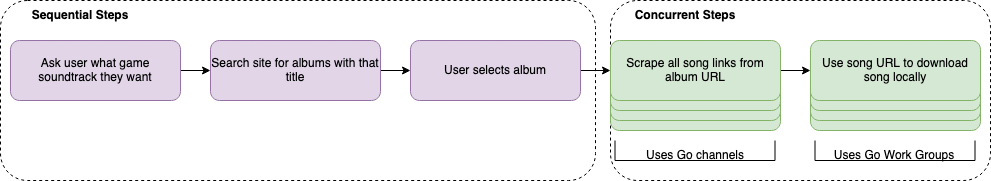

The diagram above was exported from draw.io. Its source (the exported page's mxGraphModel, read from the mxfile embedded in the PNG):
<mxGraphModel dx="1061" dy="694" grid="1" gridSize="10" guides="1" tooltips="1" connect="1" arrows="1" fold="1" page="1" pageScale="1" pageWidth="1169" pageHeight="826" background="none" math="0" shadow="0">
  <root>
    <mxCell id="0" />
    <mxCell id="1" parent="0" />
    <mxCell id="_bgQCL3UxjKEp7L_UhAu-67" value="Scrape all song links from album URL" style="rounded=1;whiteSpace=wrap;html=1;fillColor=#d5e8d4;strokeColor=#82b366;" vertex="1" parent="1">
      <mxGeometry x="910" y="400" width="170" height="60" as="geometry" />
    </mxCell>
    <mxCell id="_bgQCL3UxjKEp7L_UhAu-68" value="Scrape all song links from album URL" style="rounded=1;whiteSpace=wrap;html=1;fillColor=#d5e8d4;strokeColor=#82b366;" vertex="1" parent="1">
      <mxGeometry x="910" y="390" width="170" height="60" as="geometry" />
    </mxCell>
    <mxCell id="_bgQCL3UxjKEp7L_UhAu-69" value="Scrape all song links from album URL" style="rounded=1;whiteSpace=wrap;html=1;fillColor=#d5e8d4;strokeColor=#82b366;" vertex="1" parent="1">
      <mxGeometry x="910" y="380" width="170" height="60" as="geometry" />
    </mxCell>
    <mxCell id="_bgQCL3UxjKEp7L_UhAu-54" value="" style="rounded=1;whiteSpace=wrap;html=1;dashed=1;fillColor=none;" vertex="1" parent="1">
      <mxGeometry x="710" y="330" width="380" height="180" as="geometry" />
    </mxCell>
    <mxCell id="_bgQCL3UxjKEp7L_UhAu-66" value="Scrape all song links from album URL" style="rounded=1;whiteSpace=wrap;html=1;fillColor=#d5e8d4;strokeColor=#82b366;" vertex="1" parent="1">
      <mxGeometry x="710" y="400" width="170" height="60" as="geometry" />
    </mxCell>
    <mxCell id="_bgQCL3UxjKEp7L_UhAu-65" value="Scrape all song links from album URL" style="rounded=1;whiteSpace=wrap;html=1;fillColor=#d5e8d4;strokeColor=#82b366;" vertex="1" parent="1">
      <mxGeometry x="710" y="390" width="170" height="60" as="geometry" />
    </mxCell>
    <mxCell id="_bgQCL3UxjKEp7L_UhAu-64" value="Scrape all song links from album URL" style="rounded=1;whiteSpace=wrap;html=1;fillColor=#d5e8d4;strokeColor=#82b366;" vertex="1" parent="1">
      <mxGeometry x="710" y="380" width="170" height="60" as="geometry" />
    </mxCell>
    <mxCell id="_bgQCL3UxjKEp7L_UhAu-49" style="edgeStyle=orthogonalEdgeStyle;rounded=0;orthogonalLoop=1;jettySize=auto;html=1;exitX=1;exitY=0.5;exitDx=0;exitDy=0;entryX=0;entryY=0.5;entryDx=0;entryDy=0;" edge="1" parent="1" source="_bgQCL3UxjKEp7L_UhAu-42" target="_bgQCL3UxjKEp7L_UhAu-43">
      <mxGeometry relative="1" as="geometry" />
    </mxCell>
    <mxCell id="_bgQCL3UxjKEp7L_UhAu-42" value="Ask user what game soundtrack they want" style="rounded=1;whiteSpace=wrap;html=1;fillColor=#e1d5e7;strokeColor=#9673a6;" vertex="1" parent="1">
      <mxGeometry x="110" y="370" width="170" height="60" as="geometry" />
    </mxCell>
    <mxCell id="_bgQCL3UxjKEp7L_UhAu-50" style="edgeStyle=orthogonalEdgeStyle;rounded=0;orthogonalLoop=1;jettySize=auto;html=1;exitX=1;exitY=0.5;exitDx=0;exitDy=0;entryX=0;entryY=0.5;entryDx=0;entryDy=0;" edge="1" parent="1" source="_bgQCL3UxjKEp7L_UhAu-43" target="_bgQCL3UxjKEp7L_UhAu-44">
      <mxGeometry relative="1" as="geometry" />
    </mxCell>
    <mxCell id="_bgQCL3UxjKEp7L_UhAu-43" value="Search site for albums with that title" style="rounded=1;whiteSpace=wrap;html=1;fillColor=#e1d5e7;strokeColor=#9673a6;" vertex="1" parent="1">
      <mxGeometry x="310" y="370" width="170" height="60" as="geometry" />
    </mxCell>
    <mxCell id="_bgQCL3UxjKEp7L_UhAu-51" style="edgeStyle=orthogonalEdgeStyle;rounded=0;orthogonalLoop=1;jettySize=auto;html=1;exitX=1;exitY=0.5;exitDx=0;exitDy=0;entryX=0;entryY=0.5;entryDx=0;entryDy=0;" edge="1" parent="1" source="_bgQCL3UxjKEp7L_UhAu-44" target="_bgQCL3UxjKEp7L_UhAu-45">
      <mxGeometry relative="1" as="geometry" />
    </mxCell>
    <mxCell id="_bgQCL3UxjKEp7L_UhAu-44" value="User selects album" style="rounded=1;whiteSpace=wrap;html=1;fillColor=#e1d5e7;strokeColor=#9673a6;" vertex="1" parent="1">
      <mxGeometry x="510" y="370" width="170" height="60" as="geometry" />
    </mxCell>
    <mxCell id="_bgQCL3UxjKEp7L_UhAu-52" style="edgeStyle=orthogonalEdgeStyle;rounded=0;orthogonalLoop=1;jettySize=auto;html=1;exitX=1;exitY=0.5;exitDx=0;exitDy=0;entryX=0;entryY=0.5;entryDx=0;entryDy=0;" edge="1" parent="1" source="_bgQCL3UxjKEp7L_UhAu-45" target="_bgQCL3UxjKEp7L_UhAu-46">
      <mxGeometry relative="1" as="geometry" />
    </mxCell>
    <mxCell id="_bgQCL3UxjKEp7L_UhAu-45" value="Scrape all song links from album URL" style="rounded=1;whiteSpace=wrap;html=1;fillColor=#d5e8d4;strokeColor=#82b366;" vertex="1" parent="1">
      <mxGeometry x="710" y="370" width="170" height="60" as="geometry" />
    </mxCell>
    <mxCell id="_bgQCL3UxjKEp7L_UhAu-46" value="Use song URL to download song locally" style="rounded=1;whiteSpace=wrap;html=1;fillColor=#d5e8d4;strokeColor=#82b366;" vertex="1" parent="1">
      <mxGeometry x="910" y="370" width="170" height="60" as="geometry" />
    </mxCell>
    <mxCell id="_bgQCL3UxjKEp7L_UhAu-53" value="" style="rounded=1;whiteSpace=wrap;html=1;dashed=1;fillColor=none;" vertex="1" parent="1">
      <mxGeometry x="100" y="330" width="595" height="180" as="geometry" />
    </mxCell>
    <mxCell id="_bgQCL3UxjKEp7L_UhAu-55" value="&lt;b&gt;Sequential Steps&lt;br&gt;&lt;/b&gt;" style="text;html=1;strokeColor=none;fillColor=none;align=center;verticalAlign=middle;whiteSpace=wrap;rounded=0;dashed=1;" vertex="1" parent="1">
      <mxGeometry x="110" y="330" width="140" height="30" as="geometry" />
    </mxCell>
    <mxCell id="_bgQCL3UxjKEp7L_UhAu-56" value="&lt;b&gt;Concurrent Steps&lt;br&gt;&lt;/b&gt;" style="text;html=1;strokeColor=none;fillColor=none;align=center;verticalAlign=middle;whiteSpace=wrap;rounded=0;dashed=1;" vertex="1" parent="1">
      <mxGeometry x="710" y="330" width="150" height="30" as="geometry" />
    </mxCell>
    <mxCell id="_bgQCL3UxjKEp7L_UhAu-71" value="" style="endArrow=none;html=1;rounded=0;" edge="1" parent="1">
      <mxGeometry width="50" height="50" relative="1" as="geometry">
        <mxPoint x="714.5" y="490" as="sourcePoint" />
        <mxPoint x="874.5" y="490" as="targetPoint" />
      </mxGeometry>
    </mxCell>
    <mxCell id="_bgQCL3UxjKEp7L_UhAu-73" value="" style="endArrow=none;html=1;rounded=0;" edge="1" parent="1">
      <mxGeometry width="50" height="50" relative="1" as="geometry">
        <mxPoint x="714.5" y="490" as="sourcePoint" />
        <mxPoint x="714.5" y="470" as="targetPoint" />
      </mxGeometry>
    </mxCell>
    <mxCell id="_bgQCL3UxjKEp7L_UhAu-75" value="" style="endArrow=none;html=1;rounded=0;" edge="1" parent="1">
      <mxGeometry width="50" height="50" relative="1" as="geometry">
        <mxPoint x="874.5" y="490" as="sourcePoint" />
        <mxPoint x="874.5" y="470" as="targetPoint" />
      </mxGeometry>
    </mxCell>
    <mxCell id="_bgQCL3UxjKEp7L_UhAu-76" value="" style="endArrow=none;html=1;rounded=0;" edge="1" parent="1">
      <mxGeometry width="50" height="50" relative="1" as="geometry">
        <mxPoint x="1074.5" y="490" as="sourcePoint" />
        <mxPoint x="1074.5" y="470" as="targetPoint" />
      </mxGeometry>
    </mxCell>
    <mxCell id="_bgQCL3UxjKEp7L_UhAu-77" value="" style="endArrow=none;html=1;rounded=0;" edge="1" parent="1">
      <mxGeometry width="50" height="50" relative="1" as="geometry">
        <mxPoint x="914.5" y="490" as="sourcePoint" />
        <mxPoint x="1074.5" y="490" as="targetPoint" />
      </mxGeometry>
    </mxCell>
    <mxCell id="_bgQCL3UxjKEp7L_UhAu-78" value="" style="endArrow=none;html=1;rounded=0;" edge="1" parent="1">
      <mxGeometry width="50" height="50" relative="1" as="geometry">
        <mxPoint x="914.5" y="490" as="sourcePoint" />
        <mxPoint x="914.5" y="470" as="targetPoint" />
      </mxGeometry>
    </mxCell>
    <mxCell id="_bgQCL3UxjKEp7L_UhAu-79" value="Uses Go channels" style="text;html=1;strokeColor=none;fillColor=none;align=center;verticalAlign=middle;whiteSpace=wrap;rounded=0;" vertex="1" parent="1">
      <mxGeometry x="745" y="470" width="100" height="30" as="geometry" />
    </mxCell>
    <mxCell id="_bgQCL3UxjKEp7L_UhAu-80" value="Uses Go Work Groups" style="text;html=1;strokeColor=none;fillColor=none;align=center;verticalAlign=middle;whiteSpace=wrap;rounded=0;" vertex="1" parent="1">
      <mxGeometry x="929" y="470" width="130" height="30" as="geometry" />
    </mxCell>
  </root>
</mxGraphModel>